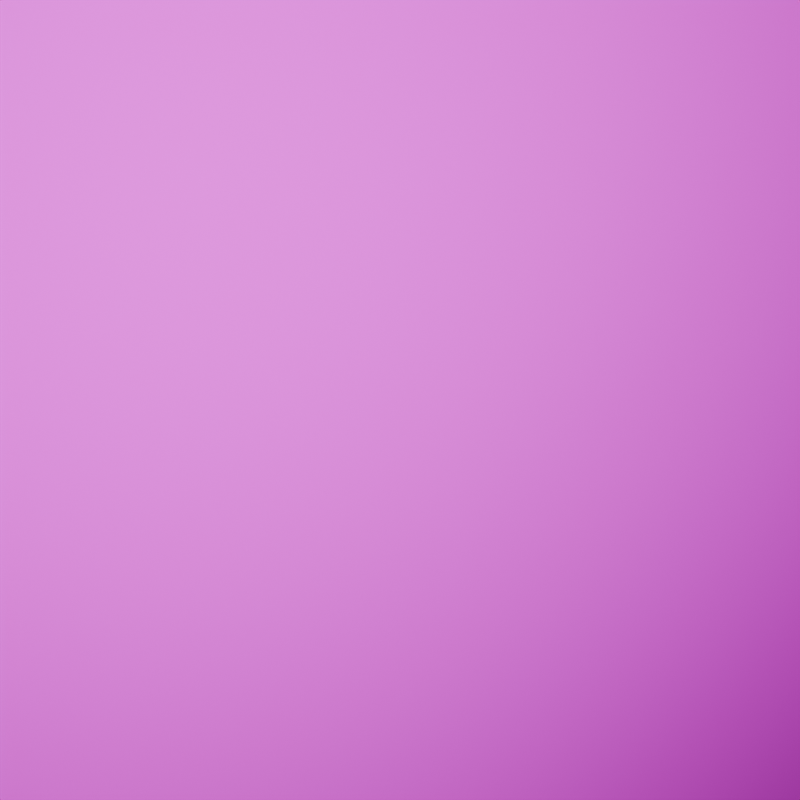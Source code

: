 # Source: simulation.blend  (saved by Blender 4.2.66; exported with 4.5.12 LTS)
import bpy
from mathutils import Matrix  # noqa: F401  (used for matrix-valued properties, if any)

bpy.ops.wm.read_factory_settings(use_empty=True)
scene = bpy.context.scene
scene.name = 'Scene'

# ---- collections
col_collection = bpy.data.collections.new('Collection'); scene.collection.children.link(col_collection)

# ---- images (referenced by path relative to the original .blend; pixels are not part of the script)
import os
ASSET_DIR = os.environ.get("B2B_ASSET_DIR", "")  # directory of the original .blend (textures are referenced by path, not embedded)
HERE = os.path.dirname(os.path.abspath(__file__))  # packed textures are extracted next to this script under _unpacked/

def load_image(name, relpath, width, height, colorspace="sRGB"):
    """Load a texture the original file referenced (path relative to the .blend, or extracted next to this script)."""
    p = next((c for c in (os.path.join(HERE, relpath), os.path.join(ASSET_DIR, relpath)) if relpath and os.path.exists(c)), "")
    if p:
        img = bpy.data.images.load(p, check_existing=True)
        img.name = name
    else:  # same state as the original file: an image datablock whose file is absent (Cycles renders it pink)
        img = bpy.data.images.new(name, width, height)
        img.source = "FILE"
        img.filepath = "//" + (relpath or name)
    img.colorspace_settings.name = colorspace
    return img
img_normal_png_006 = load_image('normal.png.006', 'normal.png', 1024, 1024, 'sRGB')
img_displacement_png_006 = load_image('displacement.png.006', 'displacement.png', 1024, 1024, 'sRGB')
img_diffuse_jpg_006 = load_image('diffuse.jpg.006', 'diffuse.jpg', 1024, 1024, 'sRGB')
img_roughness_jpg_006 = load_image('roughness.jpg.006', 'roughness.jpg', 1024, 1024, 'sRGB')

# ---- materials (node trees are filled in below, after node groups)
mat_pbr_material = bpy.data.materials.new('PBR_Material')

# ---- material node trees
mat_pbr_material.use_nodes = True; mat_pbr_material.node_tree.nodes.clear()
_N = mat_pbr_material.node_tree.nodes; _L = mat_pbr_material.node_tree.links
n0 = _N.new('ShaderNodeOutputMaterial'); n0.name = 'Material Output'; n0.location = (597, 0)
n1 = _N.new('ShaderNodeBsdfPrincipled'); n1.name = 'Principled BSDF'; n1.location = (197, 0)
n2 = _N.new('ShaderNodeTexImage'); n2.name = 'Image Texture'; n2.location = (-491, -186)
n2.label = 'normal'
n2.image = img_normal_png_006
n3 = _N.new('ShaderNodeTexImage'); n3.name = 'Image Texture.001'; n3.location = (-62, -435)
n3.label = 'displacement'
n3.image = img_displacement_png_006
n4 = _N.new('ShaderNodeNormalMap'); n4.name = 'Normal Map'; n4.location = (-82, -244)
n5 = _N.new('ShaderNodeDisplacement'); n5.name = 'Displacement'; n5.location = (284, -355)
n5.inputs[2].default_value = 1.0
n6 = _N.new('ShaderNodeTexImage'); n6.name = 'Image Texture.002'; n6.location = (-513, 395)
n6.label = 'diffuse'
n6.image = img_diffuse_jpg_006
n7 = _N.new('ShaderNodeTexImage'); n7.name = 'Image Texture.003'; n7.location = (-837, -46)
n7.label = 'roughness'
n7.image = img_roughness_jpg_006
n8 = _N.new('ShaderNodeHueSaturation'); n8.name = 'Hue/Saturation/Value'; n8.location = (-500, 97)
n8.label = 'color'
n8.inputs[4].default_value = (1.0, 0.0, 0.0, 1.0)
n9 = _N.new('ShaderNodeMix'); n9.name = 'Mix'; n9.location = (-192, 355)
n9.label = 'mixer'
n9.data_type = 'RGBA'
n9.blend_type = 'OVERLAY'
n9.clamp_result = True
n10 = _N.new('ShaderNodeValToRGB'); n10.name = 'Color Ramp'; n10.location = (-266, 53)
while len(n10.color_ramp.elements) > 1: n10.color_ramp.elements.remove(n10.color_ramp.elements[-1])
n10.color_ramp.elements[0].position = 0.0; n10.color_ramp.elements[0].color = (0.0, 0.0, 0.0, 1.0)
_e = n10.color_ramp.elements.new(1.0); _e.color = (1.0, 1.0, 1.0, 1.0)
_L.new(n1.outputs[0], n0.inputs[0])
_L.new(n2.outputs[0], n4.inputs[1])
_L.new(n3.outputs[0], n5.inputs[0])
_L.new(n9.outputs[2], n1.inputs[0])
_L.new(n8.outputs[0], n9.inputs[7])
_L.new(n6.outputs[0], n9.inputs[6])
_L.new(n5.outputs[0], n0.inputs[2])
_L.new(n10.outputs[0], n1.inputs[2])
_L.new(n4.outputs[0], n1.inputs[5])
_L.new(n7.outputs[0], n10.inputs[0])
n0.is_active_output = True

# ---- world
world_world = bpy.data.worlds.new('World'); scene.world = world_world
world_world.use_nodes = True; world_world.node_tree.nodes.clear()
_N = world_world.node_tree.nodes; _L = world_world.node_tree.links
n0 = _N.new('ShaderNodeOutputWorld'); n0.name = 'World Output'; n0.location = (300, 300)
n1 = _N.new('ShaderNodeBackground'); n1.name = 'Background'; n1.location = (10, 300)
n1.inputs[0].default_value = (0.05088, 0.05088, 0.05088, 1.0)
_L.new(n1.outputs[0], n0.inputs[0])
n0.is_active_output = True
world_world.color = (0.05088, 0.05088, 0.05088)
world_world.sun_shadow_jitter_overblur = 0.0

# ---- cameras
cam_camera_001 = bpy.data.cameras.new('Camera.001')
cam_camera_001.sensor_width = 34.0

# ---- lights
light_light = bpy.data.lights.new('Light', 'AREA')
light_light.energy = 1000.0
light_light.shadow_soft_size = 5.873
light_light.shape = 'RECTANGLE'
light_light.size = 0.1
light_light.size_y = 0.1

# ---- meshes
me_plane = bpy.data.meshes.new('Plane')
me_plane.from_pydata([(-2.0, -2.0, 0.0), (2.0, -2.0, 0.0), (-2.0, 2.0, 0.0), (2.0, 2.0, 0.0)], [], [(0, 1, 3, 2)])
_uv = me_plane.uv_layers.new(name='UVMap')
_uv.uv.foreach_set('vector', [0.0, 0.0, 1.0, 0.0, 1.0, 1.0, 0.0, 1.0])
me_plane.materials.append(mat_pbr_material)
me_plane.update()

# ---- objects
ob_light = bpy.data.objects.new('Light', light_light)
ob_plane = bpy.data.objects.new('Plane', me_plane)
ob_camera = bpy.data.objects.new('Camera', cam_camera_001)

# ---- transforms, parenting, visibility, modifiers, constraints
ob_light.location = (0.0, 0.0, 6.0)
ob_light.lock_rotations_4d = False
ob_light.empty_display_type = 'ARROWS'
ob_light.color = (0.0, 0.0, 0.0, 0.0)
ob_light.lineart.crease_threshold = 0.0
ob_plane.location = (0.0, 0.0, 0.0)
ob_camera.location = (0.0, 0.0, 5.8)

# ---- collection membership
col_collection.objects.link(ob_light)
col_collection.objects.link(ob_plane)
col_collection.objects.link(ob_camera)

# ---- scene / render settings (as saved in the file)
scene.camera = ob_camera
scene.frame_start = 1; scene.frame_end = 250; scene.frame_set(1)
scene.render.engine = 'BLENDER_EEVEE_NEXT'
scene.render.image_settings.color_mode = 'RGB'
scene.render.image_settings.compression = 0
scene.render.resolution_x = 1024
scene.render.resolution_y = 1024
bpy.context.view_layer.update()
